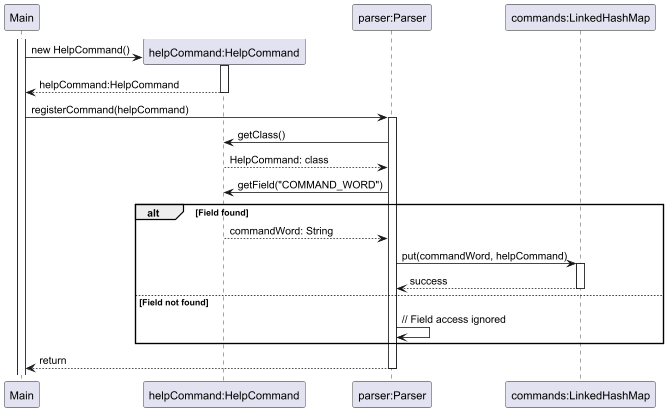

The diagram above was rendered by PlantUML. Its source (embedded in the PNG):
@startuml
participant "Main" as Main
activate Main

create "helpCommand:HelpCommand" as HelpCommand
Main -> HelpCommand: new HelpCommand()
activate HelpCommand
HelpCommand --> Main: helpCommand:HelpCommand
deactivate HelpCommand

participant "parser:Parser" as Parser
Main -> Parser: registerCommand(helpCommand)
activate Parser

participant "commands:LinkedHashMap" as CommandMap

Parser -> HelpCommand: getClass()
HelpCommand --> Parser: HelpCommand: class

Parser -> HelpCommand: getField("COMMAND_WORD")
alt Field found
    HelpCommand --> Parser: commandWord: String
    Parser -> CommandMap: put(commandWord, helpCommand)
    activate CommandMap

    CommandMap --> Parser: success

    deactivate CommandMap
else Field not found
    Parser -> Parser: // Field access ignored
end

Parser --> Main: return
deactivate Parser
@enduml